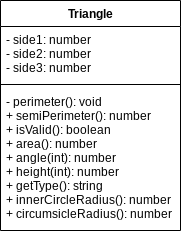

The diagram above was exported from draw.io. Its source (the exported page's mxGraphModel, read from the mxfile embedded in the PNG):
<mxGraphModel dx="246" dy="399" grid="1" gridSize="10" guides="1" tooltips="1" connect="1" arrows="1" fold="1" page="1" pageScale="1" pageWidth="827" pageHeight="1169" math="0" shadow="0">
  <root>
    <mxCell id="0" />
    <mxCell id="1" parent="0" />
    <mxCell id="2" value="Triangle" style="swimlane;fontStyle=1;align=center;verticalAlign=top;childLayout=stackLayout;horizontal=1;startSize=26;horizontalStack=0;resizeParent=1;resizeParentMax=0;resizeLast=0;collapsible=1;marginBottom=0;" vertex="1" parent="1">
      <mxGeometry x="50" y="160" width="180" height="230" as="geometry" />
    </mxCell>
    <mxCell id="3" value="- side1: number&#10;- side2: number&#10;- side3: number" style="text;strokeColor=none;fillColor=none;align=left;verticalAlign=top;spacingLeft=4;spacingRight=4;overflow=hidden;rotatable=0;points=[[0,0.5],[1,0.5]];portConstraint=eastwest;" vertex="1" parent="2">
      <mxGeometry y="26" width="180" height="54" as="geometry" />
    </mxCell>
    <mxCell id="4" value="" style="line;strokeWidth=1;fillColor=none;align=left;verticalAlign=middle;spacingTop=-1;spacingLeft=3;spacingRight=3;rotatable=0;labelPosition=right;points=[];portConstraint=eastwest;" vertex="1" parent="2">
      <mxGeometry y="80" width="180" height="8" as="geometry" />
    </mxCell>
    <mxCell id="5" value="- perimeter(): void&#10;+ semiPerimeter(): number&#10;+ isValid(): boolean&#10;+ area(): number&#10;+ angle(int): number&#10;+ height(int): number&#10;+ getType(): string&#10;+ innerCircleRadius(): number&#10;+ circumsicleRadius(): number" style="text;strokeColor=none;fillColor=none;align=left;verticalAlign=top;spacingLeft=4;spacingRight=4;overflow=hidden;rotatable=0;points=[[0,0.5],[1,0.5]];portConstraint=eastwest;" vertex="1" parent="2">
      <mxGeometry y="88" width="180" height="142" as="geometry" />
    </mxCell>
  </root>
</mxGraphModel>